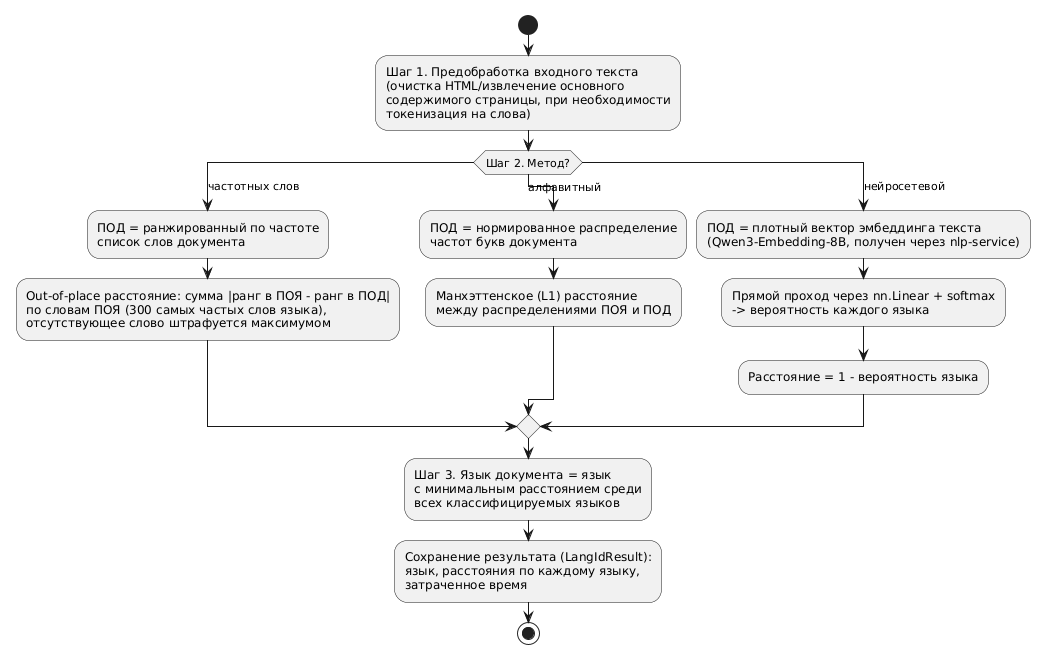

The diagram above was rendered by PlantUML. Its source (embedded in the PNG):
@startuml lang-id-pipeline

' =====================================================================
'  Алгоритм определения языка одного текста -- общий для всех трёх
'  реализованных методов (частотных слов, алфавитного и нейросетевого),
'  различающихся только правилом построения ПОЯ/ПОД и метрикой
'  расстояния (шаг 2). Итоговое решение (шаг 3) для всех методов одно
'  и то же -- минимум расстояния среди языков.
' =====================================================================

start
:Шаг 1. Предобработка входного текста\n(очистка HTML/извлечение основного\nсодержимого страницы, при необходимости\nтокенизация на слова);

switch (Шаг 2. Метод?)
case (частотных слов)
  :ПОД = ранжированный по частоте\nсписок слов документа;
  :Out-of-place расстояние: сумма |ранг в ПОЯ - ранг в ПОД|\nпо словам ПОЯ (300 самых частых слов языка),\nотсутствующее слово штрафуется максимумом;
case (алфавитный)
  :ПОД = нормированное распределение\nчастот букв документа;
  :Манхэттенское (L1) расстояние\nмежду распределениями ПОЯ и ПОД;
case (нейросетевой)
  :ПОД = плотный вектор эмбеддинга текста\n(Qwen3-Embedding-8B, получен через nlp-service);
  :Прямой проход через nn.Linear + softmax\n-> вероятность каждого языка;
  :Расстояние = 1 - вероятность языка;
endswitch

:Шаг 3. Язык документа = язык\nс минимальным расстоянием среди\nвсех классифицируемых языков;
:Сохранение результата (LangIdResult):\nязык, расстояния по каждому языку,\nзатраченное время;
stop

@enduml